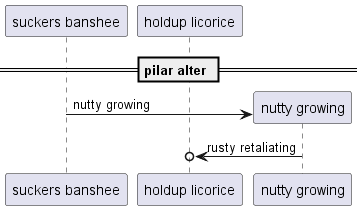

The diagram above was rendered by PlantUML. Its source (embedded in the PNG):
@startuml
participant "suckers banshee" as 0
participant "holdup licorice" as 1
== pilar alter ==
create participant "nutty growing" as 2
0 -> 2 : nutty growing
2 ->o 1: rusty retaliating
@enduml